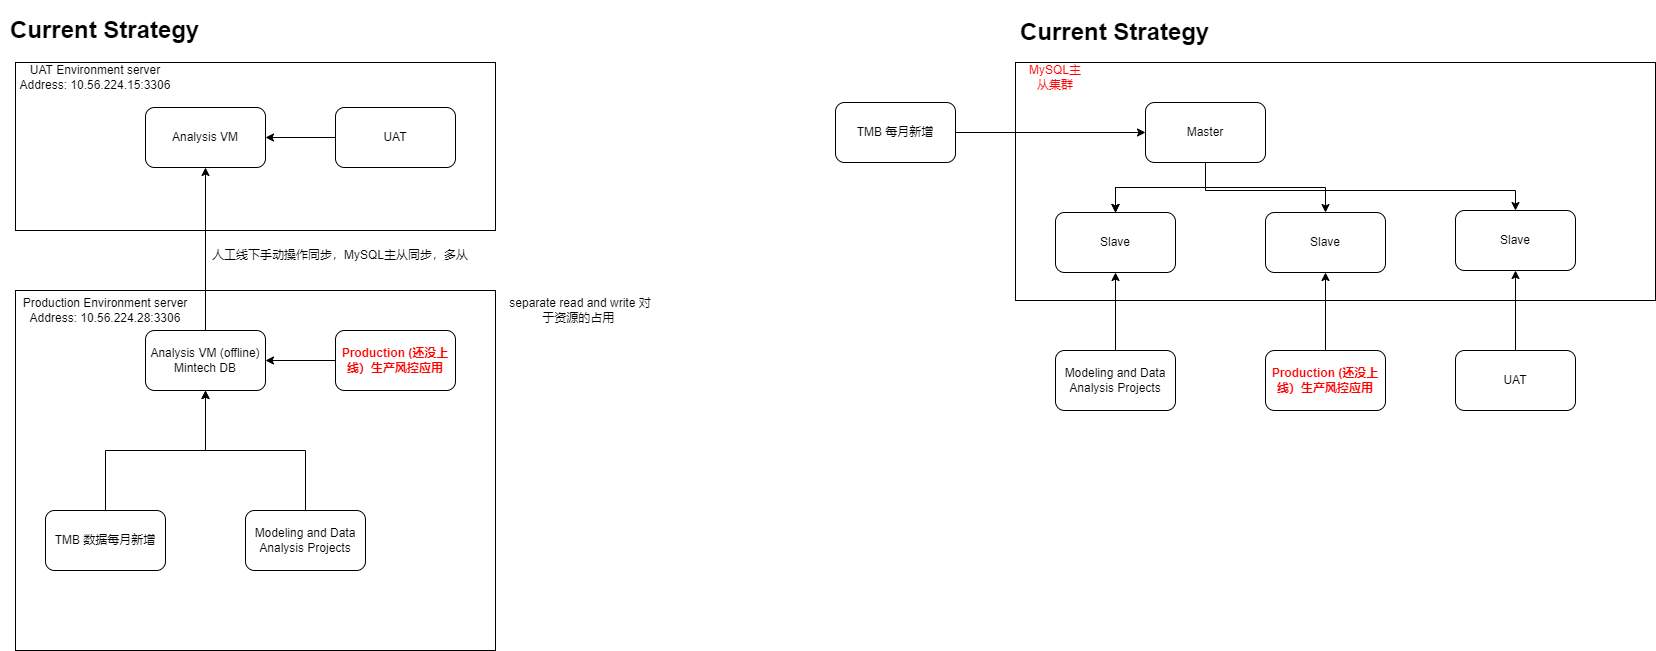

The diagram above was exported from draw.io. Its source (the exported page's mxGraphModel, read from the mxfile embedded in the PNG):
<mxGraphModel dx="1278" dy="547" grid="1" gridSize="10" guides="1" tooltips="1" connect="1" arrows="1" fold="1" page="1" pageScale="1" pageWidth="2339" pageHeight="3300" math="0" shadow="0">
  <root>
    <mxCell id="0" />
    <mxCell id="1" parent="0" />
    <mxCell id="U4kdcHjhSib5QTSGowjK-14" value="" style="rounded=0;whiteSpace=wrap;html=1;" vertex="1" parent="1">
      <mxGeometry x="80" y="82" width="480" height="168" as="geometry" />
    </mxCell>
    <mxCell id="U4kdcHjhSib5QTSGowjK-10" value="" style="rounded=0;whiteSpace=wrap;html=1;" vertex="1" parent="1">
      <mxGeometry x="80" y="310" width="480" height="360" as="geometry" />
    </mxCell>
    <mxCell id="U4kdcHjhSib5QTSGowjK-1" value="Analysis VM" style="rounded=1;whiteSpace=wrap;html=1;" vertex="1" parent="1">
      <mxGeometry x="210" y="127" width="120" height="60" as="geometry" />
    </mxCell>
    <mxCell id="U4kdcHjhSib5QTSGowjK-2" value="&lt;h1&gt;Current Strategy&lt;/h1&gt;" style="text;html=1;strokeColor=none;fillColor=none;spacing=5;spacingTop=-20;whiteSpace=wrap;overflow=hidden;rounded=0;" vertex="1" parent="1">
      <mxGeometry x="70" y="30" width="230" height="40" as="geometry" />
    </mxCell>
    <mxCell id="U4kdcHjhSib5QTSGowjK-6" value="" style="edgeStyle=orthogonalEdgeStyle;rounded=0;orthogonalLoop=1;jettySize=auto;html=1;" edge="1" parent="1" source="U4kdcHjhSib5QTSGowjK-3" target="U4kdcHjhSib5QTSGowjK-1">
      <mxGeometry relative="1" as="geometry" />
    </mxCell>
    <mxCell id="U4kdcHjhSib5QTSGowjK-3" value="UAT" style="rounded=1;whiteSpace=wrap;html=1;" vertex="1" parent="1">
      <mxGeometry x="400" y="127" width="120" height="60" as="geometry" />
    </mxCell>
    <mxCell id="U4kdcHjhSib5QTSGowjK-7" value="" style="edgeStyle=orthogonalEdgeStyle;rounded=0;orthogonalLoop=1;jettySize=auto;html=1;" edge="1" parent="1" source="U4kdcHjhSib5QTSGowjK-4" target="U4kdcHjhSib5QTSGowjK-5">
      <mxGeometry relative="1" as="geometry" />
    </mxCell>
    <mxCell id="U4kdcHjhSib5QTSGowjK-4" value="&lt;b&gt;&lt;font color=&quot;#ff0000&quot;&gt;Production (还没上线）生产风控应用&lt;/font&gt;&lt;/b&gt;" style="rounded=1;whiteSpace=wrap;html=1;" vertex="1" parent="1">
      <mxGeometry x="400" y="350" width="120" height="60" as="geometry" />
    </mxCell>
    <mxCell id="U4kdcHjhSib5QTSGowjK-5" value="Analysis VM (offline) Mintech DB" style="rounded=1;whiteSpace=wrap;html=1;" vertex="1" parent="1">
      <mxGeometry x="210" y="350" width="120" height="60" as="geometry" />
    </mxCell>
    <mxCell id="U4kdcHjhSib5QTSGowjK-13" value="" style="endArrow=classic;html=1;rounded=0;entryX=0.5;entryY=1;entryDx=0;entryDy=0;" edge="1" parent="1" target="U4kdcHjhSib5QTSGowjK-1">
      <mxGeometry width="50" height="50" relative="1" as="geometry">
        <mxPoint x="270" y="350" as="sourcePoint" />
        <mxPoint x="320" y="300" as="targetPoint" />
      </mxGeometry>
    </mxCell>
    <mxCell id="U4kdcHjhSib5QTSGowjK-15" value="UAT Environment server Address: 10.56.224.15:3306" style="text;html=1;strokeColor=none;fillColor=none;align=center;verticalAlign=middle;whiteSpace=wrap;rounded=0;" vertex="1" parent="1">
      <mxGeometry x="80" y="82" width="160" height="30" as="geometry" />
    </mxCell>
    <mxCell id="U4kdcHjhSib5QTSGowjK-16" value="Production Environment server Address: 10.56.224.28:3306" style="text;html=1;strokeColor=none;fillColor=none;align=center;verticalAlign=middle;whiteSpace=wrap;rounded=0;" vertex="1" parent="1">
      <mxGeometry x="65" y="310" width="210" height="40" as="geometry" />
    </mxCell>
    <mxCell id="U4kdcHjhSib5QTSGowjK-17" value="人工线下手动操作同步，MySQL主从同步，多从" style="text;html=1;strokeColor=none;fillColor=none;align=center;verticalAlign=middle;whiteSpace=wrap;rounded=0;" vertex="1" parent="1">
      <mxGeometry x="270" y="260" width="270" height="30" as="geometry" />
    </mxCell>
    <mxCell id="U4kdcHjhSib5QTSGowjK-22" style="edgeStyle=orthogonalEdgeStyle;rounded=0;orthogonalLoop=1;jettySize=auto;html=1;entryX=0.5;entryY=1;entryDx=0;entryDy=0;fontColor=#FF0000;" edge="1" parent="1" source="U4kdcHjhSib5QTSGowjK-18" target="U4kdcHjhSib5QTSGowjK-5">
      <mxGeometry relative="1" as="geometry" />
    </mxCell>
    <mxCell id="U4kdcHjhSib5QTSGowjK-18" value="TMB 数据每月新增" style="rounded=1;whiteSpace=wrap;html=1;" vertex="1" parent="1">
      <mxGeometry x="110" y="530" width="120" height="60" as="geometry" />
    </mxCell>
    <mxCell id="U4kdcHjhSib5QTSGowjK-20" style="edgeStyle=orthogonalEdgeStyle;rounded=0;orthogonalLoop=1;jettySize=auto;html=1;" edge="1" parent="1" source="U4kdcHjhSib5QTSGowjK-19" target="U4kdcHjhSib5QTSGowjK-5">
      <mxGeometry relative="1" as="geometry" />
    </mxCell>
    <mxCell id="U4kdcHjhSib5QTSGowjK-19" value="Modeling and Data Analysis Projects" style="rounded=1;whiteSpace=wrap;html=1;" vertex="1" parent="1">
      <mxGeometry x="310" y="530" width="120" height="60" as="geometry" />
    </mxCell>
    <mxCell id="U4kdcHjhSib5QTSGowjK-23" value="separate read and write 对于资源的占用&amp;nbsp;" style="text;html=1;strokeColor=none;fillColor=none;align=center;verticalAlign=middle;whiteSpace=wrap;rounded=0;" vertex="1" parent="1">
      <mxGeometry x="570" y="310" width="150" height="40" as="geometry" />
    </mxCell>
    <mxCell id="U4kdcHjhSib5QTSGowjK-24" value="" style="rounded=0;whiteSpace=wrap;html=1;" vertex="1" parent="1">
      <mxGeometry x="1080" y="82" width="640" height="238" as="geometry" />
    </mxCell>
    <mxCell id="U4kdcHjhSib5QTSGowjK-31" value="" style="edgeStyle=orthogonalEdgeStyle;rounded=0;orthogonalLoop=1;jettySize=auto;html=1;fontColor=#FF0000;" edge="1" parent="1" source="U4kdcHjhSib5QTSGowjK-25" target="U4kdcHjhSib5QTSGowjK-26">
      <mxGeometry relative="1" as="geometry" />
    </mxCell>
    <mxCell id="U4kdcHjhSib5QTSGowjK-32" value="" style="edgeStyle=orthogonalEdgeStyle;rounded=0;orthogonalLoop=1;jettySize=auto;html=1;fontColor=#FF0000;" edge="1" parent="1" source="U4kdcHjhSib5QTSGowjK-25" target="U4kdcHjhSib5QTSGowjK-26">
      <mxGeometry relative="1" as="geometry" />
    </mxCell>
    <mxCell id="U4kdcHjhSib5QTSGowjK-35" value="" style="edgeStyle=orthogonalEdgeStyle;rounded=0;orthogonalLoop=1;jettySize=auto;html=1;fontColor=#FF0000;" edge="1" parent="1" source="U4kdcHjhSib5QTSGowjK-25" target="U4kdcHjhSib5QTSGowjK-26">
      <mxGeometry relative="1" as="geometry" />
    </mxCell>
    <mxCell id="U4kdcHjhSib5QTSGowjK-36" style="edgeStyle=orthogonalEdgeStyle;rounded=0;orthogonalLoop=1;jettySize=auto;html=1;fontColor=#FF0000;" edge="1" parent="1" source="U4kdcHjhSib5QTSGowjK-25" target="U4kdcHjhSib5QTSGowjK-27">
      <mxGeometry relative="1" as="geometry" />
    </mxCell>
    <mxCell id="U4kdcHjhSib5QTSGowjK-37" style="edgeStyle=orthogonalEdgeStyle;rounded=0;orthogonalLoop=1;jettySize=auto;html=1;fontColor=#FF0000;" edge="1" parent="1" source="U4kdcHjhSib5QTSGowjK-25" target="U4kdcHjhSib5QTSGowjK-30">
      <mxGeometry relative="1" as="geometry">
        <Array as="points">
          <mxPoint x="1270" y="210" />
          <mxPoint x="1580" y="210" />
        </Array>
      </mxGeometry>
    </mxCell>
    <mxCell id="U4kdcHjhSib5QTSGowjK-25" value="Master" style="rounded=1;whiteSpace=wrap;html=1;" vertex="1" parent="1">
      <mxGeometry x="1210" y="122" width="120" height="60" as="geometry" />
    </mxCell>
    <mxCell id="U4kdcHjhSib5QTSGowjK-26" value="Slave" style="rounded=1;whiteSpace=wrap;html=1;" vertex="1" parent="1">
      <mxGeometry x="1120" y="232" width="120" height="60" as="geometry" />
    </mxCell>
    <mxCell id="U4kdcHjhSib5QTSGowjK-27" value="Slave" style="rounded=1;whiteSpace=wrap;html=1;" vertex="1" parent="1">
      <mxGeometry x="1330" y="232" width="120" height="60" as="geometry" />
    </mxCell>
    <mxCell id="U4kdcHjhSib5QTSGowjK-28" value="&lt;h1&gt;Current Strategy&lt;/h1&gt;" style="text;html=1;strokeColor=none;fillColor=none;spacing=5;spacingTop=-20;whiteSpace=wrap;overflow=hidden;rounded=0;" vertex="1" parent="1">
      <mxGeometry x="1080" y="32" width="230" height="40" as="geometry" />
    </mxCell>
    <mxCell id="U4kdcHjhSib5QTSGowjK-30" value="Slave" style="rounded=1;whiteSpace=wrap;html=1;" vertex="1" parent="1">
      <mxGeometry x="1520" y="230" width="120" height="60" as="geometry" />
    </mxCell>
    <mxCell id="U4kdcHjhSib5QTSGowjK-42" value="MySQL主从集群" style="text;html=1;strokeColor=none;fillColor=none;align=center;verticalAlign=middle;whiteSpace=wrap;rounded=0;fontColor=#FF0000;" vertex="1" parent="1">
      <mxGeometry x="1090" y="82" width="60" height="30" as="geometry" />
    </mxCell>
    <mxCell id="U4kdcHjhSib5QTSGowjK-46" style="edgeStyle=orthogonalEdgeStyle;rounded=0;orthogonalLoop=1;jettySize=auto;html=1;fontColor=#000000;" edge="1" parent="1" source="U4kdcHjhSib5QTSGowjK-43" target="U4kdcHjhSib5QTSGowjK-25">
      <mxGeometry relative="1" as="geometry" />
    </mxCell>
    <mxCell id="U4kdcHjhSib5QTSGowjK-43" value="&lt;font color=&quot;#000000&quot;&gt;TMB 每月新增&lt;/font&gt;" style="rounded=1;whiteSpace=wrap;html=1;fontColor=#FF0000;" vertex="1" parent="1">
      <mxGeometry x="900" y="122" width="120" height="60" as="geometry" />
    </mxCell>
    <mxCell id="U4kdcHjhSib5QTSGowjK-52" style="edgeStyle=orthogonalEdgeStyle;rounded=0;orthogonalLoop=1;jettySize=auto;html=1;fontColor=#000000;" edge="1" parent="1" source="U4kdcHjhSib5QTSGowjK-49" target="U4kdcHjhSib5QTSGowjK-26">
      <mxGeometry relative="1" as="geometry" />
    </mxCell>
    <mxCell id="U4kdcHjhSib5QTSGowjK-49" value="Modeling and Data Analysis Projects" style="rounded=1;whiteSpace=wrap;html=1;" vertex="1" parent="1">
      <mxGeometry x="1120" y="370" width="120" height="60" as="geometry" />
    </mxCell>
    <mxCell id="U4kdcHjhSib5QTSGowjK-53" style="edgeStyle=orthogonalEdgeStyle;rounded=0;orthogonalLoop=1;jettySize=auto;html=1;fontColor=#000000;" edge="1" parent="1" source="U4kdcHjhSib5QTSGowjK-50" target="U4kdcHjhSib5QTSGowjK-27">
      <mxGeometry relative="1" as="geometry" />
    </mxCell>
    <mxCell id="U4kdcHjhSib5QTSGowjK-50" value="&lt;b&gt;&lt;font color=&quot;#ff0000&quot;&gt;Production (还没上线）生产风控应用&lt;/font&gt;&lt;/b&gt;" style="rounded=1;whiteSpace=wrap;html=1;" vertex="1" parent="1">
      <mxGeometry x="1330" y="370" width="120" height="60" as="geometry" />
    </mxCell>
    <mxCell id="U4kdcHjhSib5QTSGowjK-55" style="edgeStyle=orthogonalEdgeStyle;rounded=0;orthogonalLoop=1;jettySize=auto;html=1;entryX=0.5;entryY=1;entryDx=0;entryDy=0;fontColor=#000000;" edge="1" parent="1" source="U4kdcHjhSib5QTSGowjK-54" target="U4kdcHjhSib5QTSGowjK-30">
      <mxGeometry relative="1" as="geometry" />
    </mxCell>
    <mxCell id="U4kdcHjhSib5QTSGowjK-54" value="UAT" style="rounded=1;whiteSpace=wrap;html=1;" vertex="1" parent="1">
      <mxGeometry x="1520" y="370" width="120" height="60" as="geometry" />
    </mxCell>
  </root>
</mxGraphModel>